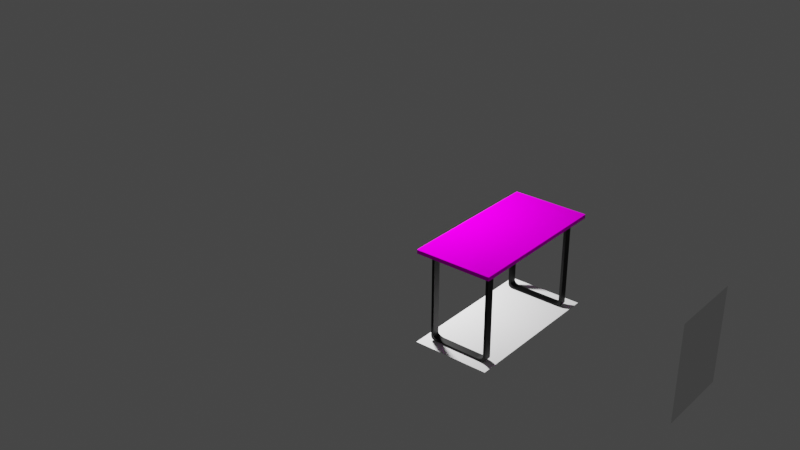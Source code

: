 # Source: 2.blend  (saved by Blender 3.2.14; exported with 4.5.12 LTS)
import bpy
from mathutils import Matrix  # noqa: F401  (used for matrix-valued properties, if any)

bpy.ops.wm.read_factory_settings(use_empty=True)
scene = bpy.context.scene
scene.name = 'Scene'

# ---- collections
col_collection = bpy.data.collections.new('Collection'); scene.collection.children.link(col_collection)

# ---- images (referenced by path relative to the original .blend; pixels are not part of the script)
import os
ASSET_DIR = os.environ.get("B2B_ASSET_DIR", "")  # directory of the original .blend (textures are referenced by path, not embedded)
HERE = os.path.dirname(os.path.abspath(__file__))  # packed textures are extracted next to this script under _unpacked/

def load_image(name, relpath, width, height, colorspace="sRGB"):
    """Load a texture the original file referenced (path relative to the .blend, or extracted next to this script)."""
    p = next((c for c in (os.path.join(HERE, relpath), os.path.join(ASSET_DIR, relpath)) if relpath and os.path.exists(c)), "")
    if p:
        img = bpy.data.images.load(p, check_existing=True)
        img.name = name
    else:  # same state as the original file: an image datablock whose file is absent (Cycles renders it pink)
        img = bpy.data.images.new(name, width, height)
        img.source = "FILE"
        img.filepath = "//" + (relpath or name)
    img.colorspace_settings.name = colorspace
    return img
img_wood1_png_001 = load_image('Wood1.png.001', 'textures/Wood1.png', 1024, 1024, 'sRGB')

# ---- materials (node trees are filled in below, after node groups)
mat_material_002 = bpy.data.materials.new('Material.002')
mat_material_002.use_transparent_shadow = False
mat_metal = bpy.data.materials.new('Metal')
mat_metal.use_transparent_shadow = False

# ---- material node trees
mat_material_002.use_nodes = True; mat_material_002.node_tree.nodes.clear()
_N = mat_material_002.node_tree.nodes; _L = mat_material_002.node_tree.links
n0 = _N.new('ShaderNodeOutputMaterial'); n0.name = 'Material Output'; n0.location = (560, 300)
n1 = _N.new('ShaderNodeTexImage'); n1.name = 'Image Texture'; n1.location = (-280, 275)
n1.image = img_wood1_png_001
n2 = _N.new('ShaderNodeRGBCurve'); n2.name = 'RGB Curves'; n2.location = (4, 246)
_c = n2.mapping.curves[0]
while len(_c.points) > 2: _c.points.remove(_c.points[-1])
_c.points[0].location = (0.0, 0.0); _c.points[0].handle_type = 'AUTO'
_c.points[1].location = (0.43636, 0.52); _c.points[1].handle_type = 'AUTO'
_p = _c.points.new(0.66909, 0.69); _p.handle_type = 'AUTO'
_p = _c.points.new(1.0, 1.0); _p.handle_type = 'AUTO'
_c = n2.mapping.curves[2]
while len(_c.points) > 2: _c.points.remove(_c.points[-1])
_c.points[0].location = (0.0, 0.0); _c.points[0].handle_type = 'AUTO'
_c.points[1].location = (0.52364, 0.44); _c.points[1].handle_type = 'AUTO'
_p = _c.points.new(1.0, 1.0); _p.handle_type = 'AUTO'
n2.mapping.update()
n3 = _N.new('ShaderNodeBsdfPrincipled'); n3.name = 'Principled BSDF'; n3.location = (276, 300)
n3.distribution = 'GGX'
n3.subsurface_method = 'RANDOM_WALK_SKIN'
n3.inputs[3].default_value = 1.45
n3.inputs[11].default_value = 1.682
n3.inputs[13].default_value = 0.0
n3.inputs[19].default_value = 0.01586
n3.inputs[20].default_value = 0.0341
n3.inputs[27].default_value = (0.0, 0.0, 0.0, 1.0)
n3.inputs[28].default_value = 1.0
_L.new(n3.outputs[0], n0.inputs[0])
_L.new(n1.outputs[0], n2.inputs[1])
_L.new(n2.outputs[0], n3.inputs[0])
n0.is_active_output = True
mat_metal.use_nodes = True; mat_metal.node_tree.nodes.clear()
_N = mat_metal.node_tree.nodes; _L = mat_metal.node_tree.links
n0 = _N.new('ShaderNodeBsdfPrincipled'); n0.name = 'Principled BSDF'; n0.location = (10, 300)
n0.distribution = 'GGX'
n0.subsurface_method = 'RANDOM_WALK_SKIN'
n0.inputs[0].default_value = (0.0, 0.0, 0.0, 1.0)
n0.inputs[1].default_value = 0.6239
n0.inputs[3].default_value = 1.45
n0.inputs[27].default_value = (0.0, 0.0, 0.0, 1.0)
n0.inputs[28].default_value = 1.0
n1 = _N.new('ShaderNodeOutputMaterial'); n1.name = 'Material Output'; n1.location = (300, 300)
_L.new(n0.outputs[0], n1.inputs[0])
n1.is_active_output = True

# ---- world
world_world = bpy.data.worlds.new('World'); scene.world = world_world
world_world.use_nodes = True; world_world.node_tree.nodes.clear()
_N = world_world.node_tree.nodes; _L = world_world.node_tree.links
n0 = _N.new('ShaderNodeOutputWorld'); n0.name = 'World Output'; n0.location = (300, 300)
n1 = _N.new('ShaderNodeBackground'); n1.name = 'Background'; n1.location = (10, 300)
n1.inputs[0].default_value = (0.05088, 0.05088, 0.05088, 1.0)
_L.new(n1.outputs[0], n0.inputs[0])
n0.is_active_output = True
world_world.color = (0.05088, 0.05088, 0.05088)
world_world.use_sun_shadow = False
world_world.sun_shadow_jitter_overblur = 0.0

# ---- lights
light_light = bpy.data.lights.new('Light', 'POINT')
light_light.transmission_factor = 0.0
light_light.energy = 200.0
light_light.shadow_soft_size = 0.1
light_light.shadow_maximum_resolution = 0.006
light_light.use_absolute_resolution = True

# ---- meshes
me_plane = bpy.data.meshes.new('Plane')
me_plane.from_pydata([(-0.3006, -0.6, 0.0), (0.3006, -0.6, 0.0), (-0.3006, 0.6, 0.0), (0.3006, 0.6, 0.0)], [], [(0, 1, 3, 2)])
_uv = me_plane.uv_layers.new(name='UVMap')
_uv.uv.foreach_set('vector', [0.0, 0.0, 1.0, 0.0, 1.0, 1.0, 0.0, 1.0])
me_plane.use_remesh_fix_poles = True
me_plane.use_remesh_preserve_attributes = False
me_plane.update()
me_plane_001 = bpy.data.meshes.new('Plane.001')
me_plane_001.from_pydata([(-0.3006, -0.3748, -9.844e-09), (0.3006, -0.3748, -9.844e-09), (-0.3006, 0.3748, 9.844e-09), (0.3006, 0.3748, 9.844e-09), (-0.3006, 0.6, -5.0), (0.3006, 0.6, -5.0), (0.3006, 0.6, -5.0), (-0.3006, 0.6, -5.0), (-0.3006, 0.3748, -5.0), (0.3006, 0.3748, -5.0)], [(9, 8), (8, 2), (3, 9)], [(0, 1, 3, 2), (5, 4, 7, 6)])
_uv = me_plane_001.uv_layers.new(name='UVMap')
_uv.uv.foreach_set('vector', [0.0, 0.0, 1.0, 0.0, 1.0, 1.0, 0.0, 1.0, 0.0, 0.0, 0.0, 0.0, 0.0, 0.0, 0.0, 0.0])
me_plane_001.use_remesh_fix_poles = True
me_plane_001.use_remesh_preserve_attributes = False
me_plane_001.update()
me_plane_002 = bpy.data.meshes.new('Plane.002')
me_plane_002.from_pydata([(-0.3006, -0.6, 0.0), (0.3006, -0.6, 0.0), (-0.3006, 0.6, 0.0), (0.3006, 0.6, 0.0), (-0.3006, 0.6, -0.0309), (-0.3006, -0.6, -0.0309), (0.3006, -0.6, -0.0309), (0.3006, 0.6, -0.0309)], [], [(2, 1, 0), (6, 4, 5), (3, 6, 1), (0, 4, 2), (2, 7, 3), (1, 5, 0), (2, 3, 1), (6, 7, 4), (3, 7, 6), (0, 5, 4), (2, 4, 7), (1, 6, 5)])
_uv = me_plane_002.uv_layers.new(name='UVMap')
_uv.uv.foreach_set('vector', [0.9995, 0.2495, -0.0003705, 0.7505, -0.0003705, 0.2495, 0.0, 2.98e-08, 1.0, 1.0, 2.98e-08, 1.0, 1.605e-05, 0.02576, 1.0, 1.613e-05, 1.0, 0.02576, 0.001187, 0.5129, 1.001, 0.4871, 1.001, 0.5129, -0.0006257, 0.5257, 0.9993, 0.4743, 0.9993, 0.5257, 2.417e-05, 2.267e-05, 0.05142, 1.0, 2.267e-05, 1.0, 0.9995, 0.2495, 0.9995, 0.7505, -0.0003705, 0.7505, 0.0, 2.98e-08, 1.0, 0.0, 1.0, 1.0, 1.605e-05, 0.02576, 1.615e-05, 1.605e-05, 1.0, 1.613e-05, 0.001187, 0.5129, 0.001188, 0.4871, 1.001, 0.4871, -0.0006257, 0.5257, -0.0006257, 0.4743, 0.9993, 0.4743, 2.417e-05, 2.267e-05, 0.05141, 2.267e-05, 0.05142, 1.0])
me_plane_002.materials.append(mat_material_002)
me_plane_002.use_remesh_fix_poles = True
me_plane_002.use_remesh_preserve_attributes = False
me_plane_002.update()
me_circle = bpy.data.meshes.new('Circle')
me_circle.from_pydata([(0.0, 0.411, -0.07576), (-0.08019, 0.4031, -0.07576), (-0.1573, 0.3797, -0.07576), (-0.2284, 0.3418, -0.07576), (-0.2906, 0.2906, -0.07576), (-0.3418, 0.2284, -0.07576), (-0.3797, 0.1573, -0.07576), (-0.4031, 0.08019, -0.07576), (-0.411, -1.788e-07, -0.07576), (-0.4031, -0.08019, -0.07576), (-0.3797, -0.1573, -0.07576), (-0.3418, -0.2284, -0.07576), (-0.2906, -0.2906, -0.07576), (-0.2284, -0.3418, -0.07576), (-0.1573, -0.3797, -0.07576), (-0.08019, -0.4031, -0.07576), (0.0, -0.411, -0.07576), (0.08019, -0.4031, -0.07576), (0.1573, -0.3797, -0.07576), (0.2284, -0.3418, -0.07576), (0.2906, -0.2906, -0.07576), (0.3418, -0.2284, -0.07576), (0.3797, -0.1573, -0.07576), (0.4031, -0.08019, -0.07576), (0.411, -5.96e-08, -0.07576), (0.4031, 0.08019, -0.07576), (0.3797, 0.1573, -0.07576), (0.3418, 0.2284, -0.07576), (0.2906, 0.2906, -0.07576), (0.2284, 0.3418, -0.07576), (0.1573, 0.3797, -0.07576), (0.08019, 0.4031, -0.07576), (-0.08019, 0.4031, 0.07575), (0.0, 0.411, 0.07575), (-0.1573, 0.3797, 0.07575), (-0.2284, 0.3418, 0.07575), (-0.2906, 0.2906, 0.07575), (-0.3418, 0.2284, 0.07575), (-0.3797, 0.1573, 0.07575), (-0.4031, 0.08019, 0.07575), (-0.411, -1.788e-07, 0.07575), (-0.4031, -0.08019, 0.07575), (-0.3797, -0.1573, 0.07575), (-0.3418, -0.2284, 0.07575), (-0.2906, -0.2906, 0.07575), (-0.2284, -0.3418, 0.07575), (-0.1573, -0.3797, 0.07575), (-0.08019, -0.4031, 0.07575), (0.0, -0.411, 0.07575), (0.08019, -0.4031, 0.07575), (0.1573, -0.3797, 0.07575), (0.2284, -0.3418, 0.07575), (0.2906, -0.2906, 0.07575), (0.3418, -0.2284, 0.07575), (0.3797, -0.1573, 0.07575), (0.4031, -0.08019, 0.07575), (0.411, -5.96e-08, 0.07575), (0.4031, 0.08019, 0.07575), (0.3797, 0.1573, 0.07575), (0.3418, 0.2284, 0.07575), (0.2906, 0.2906, 0.07575), (0.2284, 0.3418, 0.07575), (0.1573, 0.3797, 0.07575), (0.08019, 0.4031, 0.07575)], [], [(0, 8, 16), (58, 50, 42), (53, 22, 21), (40, 9, 8), (54, 23, 22), (41, 10, 9), (55, 24, 23), (42, 11, 10), (56, 25, 24), (43, 12, 11), (57, 26, 25), (44, 13, 12), (58, 27, 26), (45, 14, 13), (33, 1, 0), (59, 28, 27), (46, 15, 14), (32, 2, 1), (60, 29, 28), (47, 16, 15), (34, 3, 2), (61, 30, 29), (48, 17, 16), (35, 4, 3), (62, 31, 30), (49, 18, 17), (36, 5, 4), (63, 0, 31), (50, 19, 18), (37, 6, 5), (51, 20, 19), (38, 7, 6), (52, 21, 20), (39, 8, 7), (0, 1, 4), (1, 2, 4), (2, 3, 4), (4, 5, 6), (6, 7, 8), (8, 9, 10), (10, 11, 12), (12, 13, 14), (14, 15, 16), (16, 17, 18), (18, 19, 20), (20, 21, 24), (21, 22, 24), (22, 23, 24), (24, 25, 26), (26, 27, 24), (27, 28, 24), (28, 29, 30), (30, 31, 28), (31, 0, 28), (4, 6, 0), (6, 8, 0), (8, 10, 16), (10, 12, 16), (12, 14, 16), (16, 18, 20), (16, 20, 0), (20, 24, 0), (24, 28, 0), (34, 32, 33), (33, 63, 34), (63, 62, 34), (62, 61, 60), (60, 59, 62), (59, 58, 62), (58, 57, 56), (56, 55, 54), (54, 53, 50), (53, 52, 50), (52, 51, 50), (50, 49, 48), (48, 47, 46), (46, 45, 44), (44, 43, 42), (42, 41, 40), (40, 39, 38), (38, 37, 36), (36, 35, 34), (58, 56, 54), (50, 48, 42), (48, 46, 42), (46, 44, 42), (42, 40, 38), (38, 36, 34), (34, 62, 58), (58, 54, 50), (42, 38, 34), (34, 58, 42), (53, 54, 22), (40, 41, 9), (54, 55, 23), (41, 42, 10), (55, 56, 24), (42, 43, 11), (56, 57, 25), (43, 44, 12), (57, 58, 26), (44, 45, 13), (58, 59, 27), (45, 46, 14), (33, 32, 1), (59, 60, 28), (46, 47, 15), (32, 34, 2), (60, 61, 29), (47, 48, 16), (34, 35, 3), (61, 62, 30), (48, 49, 17), (35, 36, 4), (62, 63, 31), (49, 50, 18), (36, 37, 5), (63, 33, 0), (50, 51, 19), (37, 38, 6), (51, 52, 20), (38, 39, 7), (52, 53, 21), (39, 40, 8)])
_uv = me_circle.uv_layers.new(name='UVMap')
_uv.uv.foreach_set('vector', [0.0, 0.0, 0.0, 0.0, 0.0, 0.0, 0.0, 0.0, 0.0, 0.0, 0.0, 0.0, 0.0, 0.0, 0.0, 0.0, 0.0, 0.0, 0.0, 0.0, 0.0, 0.0, 0.0, 0.0, 0.0, 0.0, 0.0, 0.0, 0.0, 0.0, 0.0, 0.0, 0.0, 0.0, 0.0, 0.0, 0.0, 0.0, 0.0, 0.0, 0.0, 0.0, 0.0, 0.0, 0.0, 0.0, 0.0, 0.0, 0.0, 0.0, 0.0, 0.0, 0.0, 0.0, 0.0, 0.0, 0.0, 0.0, 0.0, 0.0, 0.0, 0.0, 0.0, 0.0, 0.0, 0.0, 0.0, 0.0, 0.0, 0.0, 0.0, 0.0, 0.0, 0.0, 0.0, 0.0, 0.0, 0.0, 0.0, 0.0, 0.0, 0.0, 0.0, 0.0, 0.0, 0.0, 0.0, 0.0, 0.0, 0.0, 0.0, 0.0, 0.0, 0.0, 0.0, 0.0, 0.0, 0.0, 0.0, 0.0, 0.0, 0.0, 0.0, 0.0, 0.0, 0.0, 0.0, 0.0, 0.0, 0.0, 0.0, 0.0, 0.0, 0.0, 0.0, 0.0, 0.0, 0.0, 0.0, 0.0, 0.0, 0.0, 0.0, 0.0, 0.0, 0.0, 0.0, 0.0, 0.0, 0.0, 0.0, 0.0, 0.0, 0.0, 0.0, 0.0, 0.0, 0.0, 0.0, 0.0, 0.0, 0.0, 0.0, 0.0, 0.0, 0.0, 0.0, 0.0, 0.0, 0.0, 0.0, 0.0, 0.0, 0.0, 0.0, 0.0, 0.0, 0.0, 0.0, 0.0, 0.0, 0.0, 0.0, 0.0, 0.0, 0.0, 0.0, 0.0, 0.0, 0.0, 0.0, 0.0, 0.0, 0.0, 0.0, 0.0, 0.0, 0.0, 0.0, 0.0, 0.0, 0.0, 0.0, 0.0, 0.0, 0.0, 0.0, 0.0, 0.0, 0.0, 0.0, 0.0, 0.0, 0.0, 0.0, 0.0, 0.0, 0.0, 0.0, 0.0, 0.0, 0.0, 0.0, 0.0, 0.0, 0.0, 0.0, 0.0, 0.0, 0.0, 0.0, 0.0, 0.0, 0.0, 0.0, 0.0, 0.0, 0.0, 0.0, 0.0, 0.0, 0.0, 0.0, 0.0, 0.0, 0.0, 0.0, 0.0, 0.0, 0.0, 0.0, 0.0, 0.0, 0.0, 0.0, 0.0, 0.0, 0.0, 0.0, 0.0, 0.0, 0.0, 0.0, 0.0, 0.0, 0.0, 0.0, 0.0, 0.0, 0.0, 0.0, 0.0, 0.0, 0.0, 0.0, 0.0, 0.0, 0.0, 0.0, 0.0, 0.0, 0.0, 0.0, 0.0, 0.0, 0.0, 0.0, 0.0, 0.0, 0.0, 0.0, 0.0, 0.0, 0.0, 0.0, 0.0, 0.0, 0.0, 0.0, 0.0, 0.0, 0.0, 0.0, 0.0, 0.0, 0.0, 0.0, 0.0, 0.0, 0.0, 0.0, 0.0, 0.0, 0.0, 0.0, 0.0, 0.0, 0.0, 0.0, 0.0, 0.0, 0.0, 0.0, 0.0, 0.0, 0.0, 0.0, 0.0, 0.0, 0.0, 0.0, 0.0, 0.0, 0.0, 0.0, 0.0, 0.0, 0.0, 0.0, 0.0, 0.0, 0.0, 0.0, 0.0, 0.0, 0.0, 0.0, 0.0, 0.0, 0.0, 0.0, 0.0, 0.0, 0.0, 0.0, 0.0, 0.0, 0.0, 0.0, 0.0, 0.0, 0.0, 0.0, 0.0, 0.0, 0.0, 0.0, 0.0, 0.0, 0.0, 0.0, 0.0, 0.0, 0.0, 0.0, 0.0, 0.0, 0.0, 0.0, 0.0, 0.0, 0.0, 0.0, 0.0, 0.0, 0.0, 0.0, 0.0, 0.0, 0.0, 0.0, 0.0, 0.0, 0.0, 0.0, 0.0, 0.0, 0.0, 0.0, 0.0, 0.0, 0.0, 0.0, 0.0, 0.0, 0.0, 0.0, 0.0, 0.0, 0.0, 0.0, 0.0, 0.0, 0.0, 0.0, 0.0, 0.0, 0.0, 0.0, 0.0, 0.0, 0.0, 0.0, 0.0, 0.0, 0.0, 0.0, 0.0, 0.0, 0.0, 0.0, 0.0, 0.0, 0.0, 0.0, 0.0, 0.0, 0.0, 0.0, 0.0, 0.0, 0.0, 0.0, 0.0, 0.0, 0.0, 0.0, 0.0, 0.0, 0.0, 0.0, 0.0, 0.0, 0.0, 0.0, 0.0, 0.0, 0.0, 0.0, 0.0, 0.0, 0.0, 0.0, 0.0, 0.0, 0.0, 0.0, 0.0, 0.0, 0.0, 0.0, 0.0, 0.0, 0.0, 0.0, 0.0, 0.0, 0.0, 0.0, 0.0, 0.0, 0.0, 0.0, 0.0, 0.0, 0.0, 0.0, 0.0, 0.0, 0.0, 0.0, 0.0, 0.0, 0.0, 0.0, 0.0, 0.0, 0.0, 0.0, 0.0, 0.0, 0.0, 0.0, 0.0, 0.0, 0.0, 0.0, 0.0, 0.0, 0.0, 0.0, 0.0, 0.0, 0.0, 0.0, 0.0, 0.0, 0.0, 0.0, 0.0, 0.0, 0.0, 0.0, 0.0, 0.0, 0.0, 0.0, 0.0, 0.0, 0.0, 0.0, 0.0, 0.0, 0.0, 0.0, 0.0, 0.0, 0.0, 0.0, 0.0, 0.0, 0.0, 0.0, 0.0, 0.0, 0.0, 0.0, 0.0, 0.0, 0.0, 0.0, 0.0, 0.0, 0.0, 0.0, 0.0, 0.0, 0.0, 0.0, 0.0, 0.0, 0.0, 0.0, 0.0, 0.0, 0.0, 0.0, 0.0, 0.0, 0.0, 0.0, 0.0, 0.0, 0.0, 0.0, 0.0, 0.0, 0.0, 0.0, 0.0, 0.0, 0.0, 0.0, 0.0, 0.0, 0.0, 0.0, 0.0, 0.0, 0.0, 0.0, 0.0, 0.0, 0.0, 0.0, 0.0, 0.0, 0.0, 0.0, 0.0, 0.0, 0.0, 0.0, 0.0, 0.0, 0.0, 0.0, 0.0, 0.0, 0.0, 0.0, 0.0, 0.0, 0.0, 0.0, 0.0, 0.0, 0.0, 0.0, 0.0, 0.0, 0.0, 0.0, 0.0, 0.0, 0.0, 0.0, 0.0, 0.0, 0.0, 0.0, 0.0, 0.0, 0.0, 0.0, 0.0, 0.0, 0.0, 0.0, 0.0, 0.0, 0.0, 0.0, 0.0, 0.0, 0.0, 0.0, 0.0, 0.0, 0.0, 0.0, 0.0, 0.0, 0.0, 0.0, 0.0, 0.0, 0.0, 0.0, 0.0, 0.0, 0.0, 0.0, 0.0, 0.0, 0.0, 0.0, 0.0, 0.0, 0.0, 0.0, 0.0, 0.0, 0.0, 0.0, 0.0, 0.0, 0.0, 0.0, 0.0, 0.0, 0.0, 0.0, 0.0, 0.0, 0.0, 0.0, 0.0, 0.0, 0.0, 0.0, 0.0, 0.0, 0.0, 0.0, 0.0, 0.0, 0.0, 0.0, 0.0, 0.0, 0.0, 0.0, 0.0, 0.0, 0.0, 0.0, 0.0, 0.0, 0.0, 0.0, 0.0, 0.0, 0.0, 0.0, 0.0, 0.0, 0.0, 0.0, 0.0, 0.0, 0.0, 0.0, 0.0, 0.0, 0.0, 0.0, 0.0, 0.0, 0.0, 0.0, 0.0, 0.0, 0.0, 0.0, 0.0, 0.0, 0.0, 0.0, 0.0, 0.0, 0.0, 0.0, 0.0, 0.0, 0.0, 0.0, 0.0, 0.0, 0.0, 0.0, 0.0, 0.0, 0.0, 0.0, 0.0, 0.0, 0.0, 0.0, 0.0, 0.0, 0.0, 0.0, 0.0])
me_circle.materials.append(mat_metal)
me_circle.use_remesh_fix_poles = True
me_circle.use_remesh_preserve_attributes = False
me_circle.update()
me_plane_004 = bpy.data.meshes.new('Plane.004')
me_plane_004.from_pydata([(-1.0, -1.0, 0.0), (1.0, -1.0, 0.0), (-1.0, 1.0, 0.0), (1.0, 1.0, 0.0), (-1.0, 1.0, -6.362), (-1.0, -1.0, -6.362), (1.0, -1.0, -6.362), (1.0, 1.0, -6.362), (-1.092, 1.0, -6.362), (-1.092, -1.0, -6.362), (1.092, -1.0, -6.362), (1.092, 1.0, -6.362), (-1.0, 1.0, 0.0), (-1.092, 1.0, -0.207), (-1.005, 1.0, -0.0002836), (-1.01, 1.0, -0.001134), (-1.014, 1.0, -0.002548), (-1.019, 1.0, -0.004523), (-1.024, 1.0, -0.007052), (-1.028, 1.0, -0.01013), (-1.033, 1.0, -0.01375), (-1.037, 1.0, -0.01789), (-1.042, 1.0, -0.02256), (-1.046, 1.0, -0.02773), (-1.05, 1.0, -0.03339), (-1.054, 1.0, -0.03953), (-1.058, 1.0, -0.04612), (-1.061, 1.0, -0.05316), (-1.065, 1.0, -0.06062), (-1.068, 1.0, -0.06848), (-1.071, 1.0, -0.07672), (-1.074, 1.0, -0.08531), (-1.077, 1.0, -0.09424), (-1.08, 1.0, -0.1035), (-1.082, 1.0, -0.113), (-1.084, 1.0, -0.1228), (-1.086, 1.0, -0.1328), (-1.087, 1.0, -0.143), (-1.089, 1.0, -0.1534), (-1.09, 1.0, -0.1639), (-1.091, 1.0, -0.1746), (-1.091, 1.0, -0.1853), (-1.092, 1.0, -0.1961), (-1.092, -1.0, -0.207), (-1.0, -1.0, 0.0), (-1.092, -1.0, -0.1961), (-1.091, -1.0, -0.1853), (-1.091, -1.0, -0.1746), (-1.09, -1.0, -0.1639), (-1.089, -1.0, -0.1534), (-1.087, -1.0, -0.143), (-1.086, -1.0, -0.1328), (-1.084, -1.0, -0.1228), (-1.082, -1.0, -0.113), (-1.08, -1.0, -0.1035), (-1.077, -1.0, -0.09424), (-1.074, -1.0, -0.08531), (-1.071, -1.0, -0.07672), (-1.068, -1.0, -0.06848), (-1.065, -1.0, -0.06062), (-1.061, -1.0, -0.05316), (-1.058, -1.0, -0.04612), (-1.054, -1.0, -0.03953), (-1.05, -1.0, -0.03339), (-1.046, -1.0, -0.02773), (-1.042, -1.0, -0.02256), (-1.037, -1.0, -0.01789), (-1.033, -1.0, -0.01375), (-1.028, -1.0, -0.01013), (-1.024, -1.0, -0.007052), (-1.019, -1.0, -0.004523), (-1.014, -1.0, -0.002548), (-1.01, -1.0, -0.001134), (-1.005, -1.0, -0.0002836), (-1.0, 1.0, -0.3505), (-0.7197, 1.0, -0.07011), (-1.0, 1.0, -5e-05), (-0.9996, 1.0, -0.3358), (-0.9985, 1.0, -0.3212), (-0.9965, 1.0, -0.3066), (-0.9939, 1.0, -0.2922), (-0.9904, 1.0, -0.2779), (-0.9863, 1.0, -0.2638), (-0.9814, 1.0, -0.25), (-0.9758, 1.0, -0.2364), (-0.9694, 1.0, -0.2232), (-0.9624, 1.0, -0.2103), (-0.9548, 1.0, -0.1978), (-0.9465, 1.0, -0.1857), (-0.9375, 1.0, -0.174), (-0.928, 1.0, -0.1629), (-0.9179, 1.0, -0.1522), (-0.9072, 1.0, -0.1421), (-0.8961, 1.0, -0.1326), (-0.8844, 1.0, -0.1237), (-0.8723, 1.0, -0.1153), (-0.8598, 1.0, -0.1077), (-0.8469, 1.0, -0.1007), (-0.8337, 1.0, -0.09435), (-0.8201, 1.0, -0.08874), (-0.8063, 1.0, -0.08384), (-0.7922, 1.0, -0.07967), (-0.7779, 1.0, -0.07624), (-0.7635, 1.0, -0.07357), (-0.749, 1.0, -0.07165), (-0.7343, 1.0, -0.0705), (-0.7197, -1.0, -0.07011), (-1.0, -1.0, -0.3505), (-1.0, -1.0, -5e-05), (-0.7343, -1.0, -0.0705), (-0.749, -1.0, -0.07165), (-0.7635, -1.0, -0.07357), (-0.7779, -1.0, -0.07624), (-0.7922, -1.0, -0.07967), (-0.8063, -1.0, -0.08384), (-0.8201, -1.0, -0.08874), (-0.8337, -1.0, -0.09435), (-0.8469, -1.0, -0.1007), (-0.8598, -1.0, -0.1077), (-0.8723, -1.0, -0.1153), (-0.8844, -1.0, -0.1237), (-0.8961, -1.0, -0.1326), (-0.9072, -1.0, -0.1421), (-0.9179, -1.0, -0.1522), (-0.928, -1.0, -0.1629), (-0.9375, -1.0, -0.174), (-0.9465, -1.0, -0.1857), (-0.9548, -1.0, -0.1978), (-0.9624, -1.0, -0.2103), (-0.9694, -1.0, -0.2232), (-0.9758, -1.0, -0.2364), (-0.9814, -1.0, -0.25), (-0.9863, -1.0, -0.2638), (-0.9904, -1.0, -0.2779), (-0.9939, -1.0, -0.2922), (-0.9965, -1.0, -0.3066), (-0.9985, -1.0, -0.3212), (-0.9996, -1.0, -0.3358), (1.0, -1.0, -0.3505), (0.7197, -1.0, -0.07011), (1.0, -1.0, -5e-05), (0.9996, -1.0, -0.3358), (0.9985, -1.0, -0.3212), (0.9965, -1.0, -0.3066), (0.9939, -1.0, -0.2922), (0.9904, -1.0, -0.2779), (0.9863, -1.0, -0.2638), (0.9814, -1.0, -0.25), (0.9758, -1.0, -0.2364), (0.9694, -1.0, -0.2232), (0.9624, -1.0, -0.2103), (0.9548, -1.0, -0.1978), (0.9465, -1.0, -0.1857), (0.9375, -1.0, -0.174), (0.928, -1.0, -0.1629), (0.9179, -1.0, -0.1522), (0.9072, -1.0, -0.1421), (0.8961, -1.0, -0.1326), (0.8844, -1.0, -0.1237), (0.8723, -1.0, -0.1153), (0.8598, -1.0, -0.1077), (0.8469, -1.0, -0.1007), (0.8337, -1.0, -0.09435), (0.8201, -1.0, -0.08874), (0.8063, -1.0, -0.08384), (0.7922, -1.0, -0.07967), (0.7779, -1.0, -0.07624), (0.7635, -1.0, -0.07357), (0.749, -1.0, -0.07165), (0.7343, -1.0, -0.0705), (0.7197, 1.0, -0.07011), (1.0, 1.0, -0.3505), (1.0, 1.0, -5e-05), (0.7343, 1.0, -0.0705), (0.749, 1.0, -0.07165), (0.7635, 1.0, -0.07357), (0.7779, 1.0, -0.07624), (0.7922, 1.0, -0.07967), (0.8063, 1.0, -0.08384), (0.8201, 1.0, -0.08874), (0.8337, 1.0, -0.09435), (0.8469, 1.0, -0.1007), (0.8598, 1.0, -0.1077), (0.8723, 1.0, -0.1153), (0.8844, 1.0, -0.1237), (0.8961, 1.0, -0.1326), (0.9072, 1.0, -0.1421), (0.9179, 1.0, -0.1522), (0.928, 1.0, -0.1629), (0.9375, 1.0, -0.174), (0.9465, 1.0, -0.1857), (0.9548, 1.0, -0.1978), (0.9624, 1.0, -0.2103), (0.9694, 1.0, -0.2232), (0.9758, 1.0, -0.2364), (0.9814, 1.0, -0.25), (0.9863, 1.0, -0.2638), (0.9904, 1.0, -0.2779), (0.9939, 1.0, -0.2922), (0.9965, 1.0, -0.3066), (0.9985, 1.0, -0.3212), (0.9996, 1.0, -0.3358), (1.0, -1.0, 0.0), (1.092, -1.0, -0.3097), (1.005, -1.0, -0.0004245), (1.01, -1.0, -0.001697), (1.014, -1.0, -0.003813), (1.019, -1.0, -0.006769), (1.024, -1.0, -0.01055), (1.028, -1.0, -0.01516), (1.033, -1.0, -0.02057), (1.037, -1.0, -0.02678), (1.042, -1.0, -0.03376), (1.046, -1.0, -0.0415), (1.05, -1.0, -0.04997), (1.054, -1.0, -0.05916), (1.058, -1.0, -0.06903), (1.061, -1.0, -0.07956), (1.065, -1.0, -0.09072), (1.068, -1.0, -0.1025), (1.071, -1.0, -0.1148), (1.074, -1.0, -0.1277), (1.077, -1.0, -0.141), (1.08, -1.0, -0.1549), (1.082, -1.0, -0.1691), (1.084, -1.0, -0.1838), (1.086, -1.0, -0.1987), (1.087, -1.0, -0.214), (1.089, -1.0, -0.2296), (1.09, -1.0, -0.2453), (1.091, -1.0, -0.2613), (1.091, -1.0, -0.2774), (1.092, -1.0, -0.2935), (1.092, 1.0, -0.3097), (1.0, 1.0, 0.0), (1.092, 1.0, -0.2935), (1.091, 1.0, -0.2774), (1.091, 1.0, -0.2613), (1.09, 1.0, -0.2453), (1.089, 1.0, -0.2296), (1.087, 1.0, -0.214), (1.086, 1.0, -0.1987), (1.084, 1.0, -0.1838), (1.082, 1.0, -0.1691), (1.08, 1.0, -0.1549), (1.077, 1.0, -0.141), (1.074, 1.0, -0.1277), (1.071, 1.0, -0.1148), (1.068, 1.0, -0.1025), (1.065, 1.0, -0.09072), (1.061, 1.0, -0.07956), (1.058, 1.0, -0.06903), (1.054, 1.0, -0.05916), (1.05, 1.0, -0.04997), (1.046, 1.0, -0.0415), (1.042, 1.0, -0.03376), (1.037, 1.0, -0.02678), (1.033, 1.0, -0.02057), (1.028, 1.0, -0.01516), (1.024, 1.0, -0.01055), (1.019, 1.0, -0.006769), (1.014, 1.0, -0.003813), (1.01, 1.0, -0.001697), (1.005, 1.0, -0.0004245)], [], [(2, 1, 0), (75, 170, 3), (76, 2, 14), (72, 73, 108), (139, 106, 0), (232, 203, 138), (4, 9, 5), (6, 11, 7), (262, 263, 172), (2, 44, 12), (138, 7, 171), (44, 14, 12), (73, 15, 14), (72, 16, 15), (71, 17, 16), (70, 18, 17), (69, 19, 18), (68, 20, 19), (67, 21, 20), (66, 22, 21), (65, 23, 22), (64, 24, 23), (63, 25, 24), (62, 26, 25), (61, 27, 26), (60, 28, 27), (59, 29, 28), (58, 30, 29), (57, 31, 30), (56, 32, 31), (55, 33, 32), (54, 34, 33), (53, 35, 34), (52, 36, 35), (51, 37, 36), (50, 38, 37), (49, 39, 38), (48, 40, 39), (47, 41, 40), (46, 42, 41), (45, 13, 42), (9, 13, 43), (139, 75, 106), (1, 234, 202), (74, 77, 76), (77, 78, 76), (78, 79, 76), (79, 80, 76), (80, 81, 76), (81, 82, 76), (82, 83, 76), (83, 84, 76), (84, 85, 76), (85, 86, 76), (86, 87, 76), (87, 88, 76), (88, 89, 76), (89, 90, 76), (90, 91, 76), (91, 92, 76), (92, 93, 76), (93, 94, 76), (94, 95, 76), (95, 96, 76), (96, 97, 76), (97, 98, 76), (98, 99, 76), (99, 100, 76), (100, 101, 76), (101, 102, 76), (102, 103, 76), (103, 104, 76), (104, 105, 76), (105, 75, 76), (106, 109, 108), (109, 110, 108), (110, 111, 108), (111, 112, 108), (112, 113, 108), (113, 114, 108), (114, 115, 108), (115, 116, 108), (116, 117, 108), (117, 118, 108), (118, 119, 108), (119, 120, 108), (120, 121, 108), (121, 122, 108), (122, 123, 108), (123, 124, 108), (124, 125, 108), (125, 126, 108), (126, 127, 108), (127, 128, 108), (128, 129, 108), (129, 130, 108), (130, 131, 108), (131, 132, 108), (132, 133, 108), (133, 134, 108), (134, 135, 108), (135, 136, 108), (136, 137, 108), (137, 107, 108), (138, 141, 140), (141, 142, 140), (142, 143, 140), (143, 144, 140), (144, 145, 140), (145, 146, 140), (146, 147, 140), (147, 148, 140), (148, 149, 140), (149, 150, 140), (150, 151, 140), (151, 152, 140), (152, 153, 140), (153, 154, 140), (154, 155, 140), (155, 156, 140), (156, 157, 140), (157, 158, 140), (158, 159, 140), (159, 160, 140), (160, 161, 140), (161, 162, 140), (162, 163, 140), (163, 164, 140), (164, 165, 140), (165, 166, 140), (166, 167, 140), (167, 168, 140), (168, 169, 140), (169, 139, 140), (170, 173, 172), (173, 174, 172), (174, 175, 172), (175, 176, 172), (176, 177, 172), (177, 178, 172), (178, 179, 172), (179, 180, 172), (180, 181, 172), (181, 182, 172), (182, 183, 172), (183, 184, 172), (184, 185, 172), (185, 186, 172), (186, 187, 172), (187, 188, 172), (188, 189, 172), (189, 190, 172), (190, 191, 172), (191, 192, 172), (192, 193, 172), (193, 194, 172), (194, 195, 172), (195, 196, 172), (196, 197, 172), (197, 198, 172), (198, 199, 172), (199, 200, 172), (200, 201, 172), (201, 171, 172), (107, 77, 74), (137, 78, 77), (136, 79, 78), (135, 80, 79), (134, 81, 80), (133, 82, 81), (132, 83, 82), (131, 84, 83), (130, 85, 84), (129, 86, 85), (128, 87, 86), (127, 88, 87), (126, 89, 88), (125, 90, 89), (124, 91, 90), (123, 92, 91), (122, 93, 92), (121, 94, 93), (120, 95, 94), (119, 96, 95), (118, 97, 96), (117, 98, 97), (116, 99, 98), (115, 100, 99), (114, 101, 100), (113, 102, 101), (112, 103, 102), (111, 104, 103), (110, 105, 104), (109, 75, 105), (171, 141, 138), (201, 142, 141), (200, 143, 142), (199, 144, 143), (198, 145, 144), (197, 146, 145), (196, 147, 146), (195, 148, 147), (194, 149, 148), (193, 150, 149), (192, 151, 150), (191, 152, 151), (190, 153, 152), (189, 154, 153), (188, 155, 154), (187, 156, 155), (186, 157, 156), (185, 158, 157), (184, 159, 158), (183, 160, 159), (182, 161, 160), (181, 162, 161), (180, 163, 162), (179, 164, 163), (178, 165, 164), (177, 166, 165), (176, 167, 166), (175, 168, 167), (174, 169, 168), (173, 139, 169), (234, 204, 202), (263, 205, 204), (262, 206, 205), (261, 207, 206), (260, 208, 207), (259, 209, 208), (258, 210, 209), (257, 211, 210), (256, 212, 211), (255, 213, 212), (254, 214, 213), (253, 215, 214), (252, 216, 215), (251, 217, 216), (250, 218, 217), (249, 219, 218), (248, 220, 219), (247, 221, 220), (246, 222, 221), (245, 223, 222), (244, 224, 223), (243, 225, 224), (242, 226, 225), (241, 227, 226), (240, 228, 227), (239, 229, 228), (238, 230, 229), (237, 231, 230), (236, 232, 231), (235, 203, 232), (11, 203, 233), (74, 5, 107), (2, 3, 1), (172, 3, 170), (3, 2, 75), (2, 76, 75), (2, 12, 14), (14, 15, 76), (15, 16, 76), (16, 17, 76), (17, 18, 76), (18, 19, 76), (19, 20, 76), (20, 21, 76), (21, 22, 76), (22, 23, 76), (23, 24, 76), (24, 25, 76), (25, 26, 76), (26, 27, 76), (27, 28, 76), (28, 29, 76), (29, 30, 76), (30, 31, 76), (31, 32, 76), (32, 33, 76), (33, 34, 76), (34, 35, 76), (35, 36, 76), (36, 37, 76), (37, 38, 74), (76, 37, 74), (38, 39, 74), (39, 40, 74), (40, 41, 74), (41, 42, 74), (42, 13, 74), (13, 8, 74), (8, 4, 74), (108, 107, 50), (107, 5, 9), (43, 107, 9), (43, 45, 107), (45, 46, 107), (46, 47, 107), (47, 48, 107), (48, 49, 107), (49, 50, 107), (50, 51, 108), (51, 52, 108), (52, 53, 108), (53, 54, 108), (54, 55, 108), (55, 56, 108), (56, 57, 108), (57, 58, 108), (58, 59, 108), (59, 60, 108), (60, 61, 108), (61, 62, 108), (62, 63, 108), (63, 64, 108), (64, 65, 108), (65, 66, 108), (66, 67, 108), (67, 68, 108), (68, 69, 108), (69, 70, 108), (70, 71, 108), (71, 72, 108), (73, 44, 0), (73, 0, 108), (108, 0, 106), (0, 1, 139), (1, 140, 139), (6, 138, 10), (138, 140, 221), (10, 138, 203), (1, 202, 204), (220, 140, 219), (140, 1, 204), (204, 205, 140), (205, 206, 140), (206, 207, 140), (207, 208, 140), (208, 209, 140), (209, 210, 140), (210, 211, 140), (211, 212, 140), (212, 213, 140), (213, 214, 140), (214, 215, 140), (215, 216, 140), (216, 217, 140), (217, 218, 140), (218, 219, 140), (220, 221, 140), (221, 222, 138), (222, 223, 138), (223, 224, 138), (224, 225, 138), (225, 226, 138), (226, 227, 138), (227, 228, 138), (228, 229, 138), (229, 230, 138), (230, 231, 138), (231, 232, 138), (4, 8, 9), (6, 10, 11), (172, 171, 246), (171, 7, 11), (233, 171, 11), (233, 235, 171), (235, 236, 171), (236, 237, 171), (237, 238, 171), (238, 239, 171), (239, 240, 171), (240, 241, 171), (241, 242, 171), (242, 243, 171), (243, 244, 171), (244, 245, 171), (245, 246, 171), (246, 247, 172), (247, 248, 172), (248, 249, 172), (249, 250, 172), (250, 251, 172), (251, 252, 172), (252, 253, 172), (253, 254, 172), (254, 255, 172), (255, 256, 172), (256, 257, 172), (257, 258, 172), (258, 259, 172), (259, 260, 172), (260, 261, 172), (261, 262, 172), (263, 234, 3), (263, 3, 172), (2, 0, 44), (138, 6, 7), (44, 73, 14), (73, 72, 15), (72, 71, 16), (71, 70, 17), (70, 69, 18), (69, 68, 19), (68, 67, 20), (67, 66, 21), (66, 65, 22), (65, 64, 23), (64, 63, 24), (63, 62, 25), (62, 61, 26), (61, 60, 27), (60, 59, 28), (59, 58, 29), (58, 57, 30), (57, 56, 31), (56, 55, 32), (55, 54, 33), (54, 53, 34), (53, 52, 35), (52, 51, 36), (51, 50, 37), (50, 49, 38), (49, 48, 39), (48, 47, 40), (47, 46, 41), (46, 45, 42), (45, 43, 13), (9, 8, 13), (139, 170, 75), (1, 3, 234), (107, 137, 77), (137, 136, 78), (136, 135, 79), (135, 134, 80), (134, 133, 81), (133, 132, 82), (132, 131, 83), (131, 130, 84), (130, 129, 85), (129, 128, 86), (128, 127, 87), (127, 126, 88), (126, 125, 89), (125, 124, 90), (124, 123, 91), (123, 122, 92), (122, 121, 93), (121, 120, 94), (120, 119, 95), (119, 118, 96), (118, 117, 97), (117, 116, 98), (116, 115, 99), (115, 114, 100), (114, 113, 101), (113, 112, 102), (112, 111, 103), (111, 110, 104), (110, 109, 105), (109, 106, 75), (171, 201, 141), (201, 200, 142), (200, 199, 143), (199, 198, 144), (198, 197, 145), (197, 196, 146), (196, 195, 147), (195, 194, 148), (194, 193, 149), (193, 192, 150), (192, 191, 151), (191, 190, 152), (190, 189, 153), (189, 188, 154), (188, 187, 155), (187, 186, 156), (186, 185, 157), (185, 184, 158), (184, 183, 159), (183, 182, 160), (182, 181, 161), (181, 180, 162), (180, 179, 163), (179, 178, 164), (178, 177, 165), (177, 176, 166), (176, 175, 167), (175, 174, 168), (174, 173, 169), (173, 170, 139), (234, 263, 204), (263, 262, 205), (262, 261, 206), (261, 260, 207), (260, 259, 208), (259, 258, 209), (258, 257, 210), (257, 256, 211), (256, 255, 212), (255, 254, 213), (254, 253, 214), (253, 252, 215), (252, 251, 216), (251, 250, 217), (250, 249, 218), (249, 248, 219), (248, 247, 220), (247, 246, 221), (246, 245, 222), (245, 244, 223), (244, 243, 224), (243, 242, 225), (242, 241, 226), (241, 240, 227), (240, 239, 228), (239, 238, 229), (238, 237, 230), (237, 236, 231), (236, 235, 232), (235, 233, 203), (11, 10, 203), (74, 4, 5)])
_uv = me_plane_004.uv_layers.new(name='UVMap')
_uv.uv.foreach_set('vector', [0.0, 1.0, 1.0, 0.0, 0.0, 0.0, 0.1402, 1.0, 0.8598, 1.0, 1.0, 1.0, 0.0, 1.0, 0.0, 1.0, 0.0, 1.0, 0.0, 0.0, 0.0, 0.0, 0.0, 0.0, 0.8598, 0.0, 0.1402, 0.0, 0.0, 0.0, 1.0, 0.0, 1.0, 0.0, 1.0, 0.0, 0.0, 1.0, 0.0, 0.0, 0.0, 0.0, 1.0, 0.0, 1.0, 1.0, 1.0, 1.0, 1.0, 1.0, 1.0, 1.0, 1.0, 1.0, 0.0, 1.0, 0.0, 0.0, 0.0, 1.0, 1.0, 0.0, 1.0, 1.0, 1.0, 1.0, 0.0, 0.0, 0.0, 1.0, 0.0, 1.0, 0.0, 0.0, 0.0, 1.0, 0.0, 1.0, 0.0, 0.0, 0.0, 1.0, 0.0, 1.0, 0.0, 0.0, 0.0, 1.0, 0.0, 1.0, 0.0, 0.0, 0.0, 1.0, 0.0, 1.0, 0.0, 0.0, 0.0, 1.0, 0.0, 1.0, 0.0, 0.0, 0.0, 1.0, 0.0, 1.0, 0.0, 0.0, 0.0, 1.0, 0.0, 1.0, 0.0, 0.0, 0.0, 1.0, 0.0, 1.0, 0.0, 0.0, 0.0, 1.0, 0.0, 1.0, 0.0, 0.0, 0.0, 1.0, 0.0, 1.0, 0.0, 0.0, 0.0, 1.0, 0.0, 1.0, 0.0, 0.0, 0.0, 1.0, 0.0, 1.0, 0.0, 0.0, 0.0, 1.0, 0.0, 1.0, 0.0, 0.0, 0.0, 1.0, 0.0, 1.0, 0.0, 0.0, 0.0, 1.0, 0.0, 1.0, 0.0, 0.0, 0.0, 1.0, 0.0, 1.0, 0.0, 0.0, 0.0, 1.0, 0.0, 1.0, 0.0, 0.0, 0.0, 1.0, 0.0, 1.0, 0.0, 0.0, 0.0, 1.0, 0.0, 1.0, 0.0, 0.0, 0.0, 1.0, 0.0, 1.0, 0.0, 0.0, 0.0, 1.0, 0.0, 1.0, 0.0, 0.0, 0.0, 1.0, 0.0, 1.0, 0.0, 0.0, 0.0, 1.0, 0.0, 1.0, 0.0, 0.0, 0.0, 1.0, 0.0, 1.0, 0.0, 0.0, 0.0, 1.0, 0.0, 1.0, 0.0, 0.0, 0.0, 1.0, 0.0, 1.0, 0.0, 0.0, 0.0, 1.0, 0.0, 1.0, 0.0, 0.0, 0.0, 1.0, 0.0, 1.0, 0.0, 0.0, 0.0, 1.0, 0.0, 1.0, 0.0, 0.0, 0.0, 1.0, 0.0, 0.0, 0.8598, 0.0, 0.1402, 1.0, 0.1402, 0.0, 1.0, 0.0, 1.0, 1.0, 1.0, 0.0, 0.0, 1.0, 0.0, 1.0, 0.0, 1.0, 0.0, 1.0, 0.0, 1.0, 0.0, 1.0, 0.0, 1.0, 0.0, 1.0, 0.0, 1.0, 0.0, 1.0, 0.0, 1.0, 0.0, 1.0, 0.0, 1.0, 0.0, 1.0, 0.0, 1.0, 0.0, 1.0, 0.0, 1.0, 0.0, 1.0, 0.0, 1.0, 0.0, 1.0, 0.0, 1.0, 0.0, 1.0, 0.0, 1.0, 0.0, 1.0, 0.0, 1.0, 0.0, 1.0, 0.0, 1.0, 0.0, 1.0, 0.0, 1.0, 0.0, 1.0, 0.0, 1.0, 0.0, 1.0, 0.0, 1.0, 0.0, 1.0, 0.0, 1.0, 0.0, 1.0, 0.0, 1.0, 0.0, 1.0, 0.0, 1.0, 0.0, 1.0, 0.0, 1.0, 0.0, 1.0, 0.0, 1.0, 0.0, 1.0, 0.0, 1.0, 0.0, 1.0, 0.0, 1.0, 0.0, 1.0, 0.0, 1.0, 0.0, 1.0, 0.0, 1.0, 0.0, 1.0, 0.0, 1.0, 0.0, 1.0, 0.0, 1.0, 0.0, 1.0, 0.0, 1.0, 0.0, 1.0, 0.0, 1.0, 0.0, 1.0, 0.0, 1.0, 0.0, 1.0, 0.0, 1.0, 0.0, 1.0, 0.0, 1.0, 0.0, 1.0, 0.0, 1.0, 0.0, 1.0, 0.0, 1.0, 0.0, 1.0, 0.0, 1.0, 0.0, 1.0, 0.0, 1.0, 0.0, 1.0, 0.0, 1.0, 0.0, 1.0, 0.0, 1.0, 0.0, 1.0, 0.0, 1.0, 0.0, 1.0, 0.0, 1.0, 0.0, 1.0, 0.0, 1.0, 0.0, 1.0, 0.0, 1.0, 0.0, 1.0, 0.0, 1.0, 0.0, 1.0, 0.0, 1.0, 0.0, 1.0, 0.1402, 0.0, 0.1328, 0.0, 0.0, 0.0, 0.1328, 0.0, 0.1255, 0.0, 0.0, 0.0, 0.1255, 0.0, 0.1182, 0.0, 0.0, 0.0, 0.1182, 0.0, 0.111, 0.0, 0.0, 0.0, 0.111, 0.0, 0.1039, 0.0, 0.0, 0.0, 0.1039, 0.0, 0.09686, 0.0, 0.0, 0.0, 0.09686, 0.0, 0.08994, 0.0, 0.0, 0.0, 0.08994, 0.0, 0.08316, 0.0, 0.0, 0.0, 0.08316, 0.0, 0.07654, 0.0, 0.0, 0.0, 0.07654, 0.0, 0.07009, 0.0, 0.0, 0.0, 0.07009, 0.0, 0.06383, 0.0, 0.0, 0.0, 0.06383, 0.0, 0.05778, 0.0, 0.0, 0.0, 0.05778, 0.0, 0.05196, 0.0, 0.0, 0.0, 0.05196, 0.0, 0.04638, 0.0, 0.0, 0.0, 0.04638, 0.0, 0.04106, 0.0, 0.0, 0.0, 0.04106, 0.0, 0.036, 0.0, 0.0, 0.0, 0.036, 0.0, 0.03124, 0.0, 0.0, 0.0, 0.03124, 0.0, 0.02677, 0.0, 0.0, 0.0, 0.02677, 0.0, 0.02261, 0.0, 0.0, 0.0, 0.02261, 0.0, 0.01878, 0.0, 0.0, 0.0, 0.01878, 0.0, 0.01528, 0.0, 0.0, 0.0, 0.01528, 0.0, 0.01212, 0.0, 0.0, 0.0, 0.01212, 0.0, 0.00931, 0.0, 0.0, 0.0, 0.00931, 0.0, 0.006861, 0.0, 0.0, 0.0, 0.006861, 0.0, 0.004776, 0.0, 0.0, 0.0, 0.004776, 0.0, 0.003063, 0.0, 0.0, 0.0, 0.003063, 0.0, 0.001726, 0.0, 0.0, 0.0, 0.001726, 0.0, 0.0007679, 0.0, 0.0, 0.0, 0.0007679, 0.0, 0.0001921, 0.0, 0.0, 0.0, 0.0001921, 0.0, 0.0, 0.0, 0.0, 0.0, 1.0, 0.0, 1.0, 0.0, 1.0, 0.0, 1.0, 0.0, 1.0, 0.0, 1.0, 0.0, 1.0, 0.0, 1.0, 0.0, 1.0, 0.0, 1.0, 0.0, 1.0, 0.0, 1.0, 0.0, 1.0, 0.0, 1.0, 0.0, 1.0, 0.0, 1.0, 0.0, 1.0, 0.0, 1.0, 0.0, 1.0, 0.0, 1.0, 0.0, 1.0, 0.0, 1.0, 0.0, 1.0, 0.0, 1.0, 0.0, 1.0, 0.0, 1.0, 0.0, 1.0, 0.0, 1.0, 0.0, 1.0, 0.0, 1.0, 0.0, 1.0, 0.0, 1.0, 0.0, 1.0, 0.0, 1.0, 0.0, 1.0, 0.0, 1.0, 0.0, 1.0, 0.0, 1.0, 0.0, 1.0, 0.0, 1.0, 0.0, 1.0, 0.0, 1.0, 0.0, 1.0, 0.0, 1.0, 0.0, 1.0, 0.0, 1.0, 0.0, 1.0, 0.0, 1.0, 0.0, 1.0, 0.0, 1.0, 0.0, 1.0, 0.0, 1.0, 0.0, 1.0, 0.0, 1.0, 0.0, 1.0, 0.0, 1.0, 0.0, 1.0, 0.0, 1.0, 0.0, 1.0, 0.0, 1.0, 0.0, 1.0, 0.0, 1.0, 0.0, 1.0, 0.0, 1.0, 0.0, 1.0, 0.0, 1.0, 0.0, 1.0, 0.0, 1.0, 0.0, 1.0, 0.0, 1.0, 0.0, 1.0, 0.0, 1.0, 0.0, 1.0, 0.0, 1.0, 0.0, 1.0, 0.0, 1.0, 0.0, 1.0, 0.0, 1.0, 0.0, 1.0, 0.0, 1.0, 0.0, 1.0, 0.0, 1.0, 0.0, 1.0, 0.0, 1.0, 0.0, 1.0, 0.0, 1.0, 0.0, 1.0, 0.0, 1.0, 0.0, 1.0, 0.0, 1.0, 0.0, 0.8598, 1.0, 0.8672, 1.0, 1.0, 1.0, 0.8672, 1.0, 0.8745, 1.0, 1.0, 1.0, 0.8745, 1.0, 0.8818, 1.0, 1.0, 1.0, 0.8818, 1.0, 0.889, 1.0, 1.0, 1.0, 0.889, 1.0, 0.8961, 1.0, 1.0, 1.0, 0.8961, 1.0, 0.9031, 1.0, 1.0, 1.0, 0.9031, 1.0, 0.9101, 1.0, 1.0, 1.0, 0.9101, 1.0, 0.9168, 1.0, 1.0, 1.0, 0.9168, 1.0, 0.9235, 1.0, 1.0, 1.0, 0.9235, 1.0, 0.9299, 1.0, 1.0, 1.0, 0.9299, 1.0, 0.9362, 1.0, 1.0, 1.0, 0.9362, 1.0, 0.9422, 1.0, 1.0, 1.0, 0.9422, 1.0, 0.948, 1.0, 1.0, 1.0, 0.948, 1.0, 0.9536, 1.0, 1.0, 1.0, 0.9536, 1.0, 0.9589, 1.0, 1.0, 1.0, 0.9589, 1.0, 0.964, 1.0, 1.0, 1.0, 0.964, 1.0, 0.9688, 1.0, 1.0, 1.0, 0.9688, 1.0, 0.9732, 1.0, 1.0, 1.0, 0.9732, 1.0, 0.9774, 1.0, 1.0, 1.0, 0.9774, 1.0, 0.9812, 1.0, 1.0, 1.0, 0.9812, 1.0, 0.9847, 1.0, 1.0, 1.0, 0.9847, 1.0, 0.9879, 1.0, 1.0, 1.0, 0.9879, 1.0, 0.9907, 1.0, 1.0, 1.0, 0.9907, 1.0, 0.9931, 1.0, 1.0, 1.0, 0.9931, 1.0, 0.9952, 1.0, 1.0, 1.0, 0.9952, 1.0, 0.9969, 1.0, 1.0, 1.0, 0.9969, 1.0, 0.9983, 1.0, 1.0, 1.0, 0.9983, 1.0, 0.9992, 1.0, 1.0, 1.0, 0.9992, 1.0, 0.9998, 1.0, 1.0, 1.0, 0.9998, 1.0, 1.0, 1.0, 1.0, 1.0, 0.0, 0.0, 0.0, 1.0, 0.0, 1.0, 0.0, 0.0, 0.0, 1.0, 0.0, 1.0, 0.0, 0.0, 0.0, 1.0, 0.0, 1.0, 0.0, 0.0, 0.0, 1.0, 0.0, 1.0, 0.0, 0.0, 0.0, 1.0, 0.0, 1.0, 0.0, 0.0, 0.0, 1.0, 0.0, 1.0, 0.0, 0.0, 0.0, 1.0, 0.0, 1.0, 0.0, 0.0, 0.0, 1.0, 0.0, 1.0, 0.0, 0.0, 0.0, 1.0, 0.0, 1.0, 0.0, 0.0, 0.0, 1.0, 0.0, 1.0, 0.0, 0.0, 0.0, 1.0, 0.0, 1.0, 0.0, 0.0, 0.0, 1.0, 0.0, 1.0, 0.0, 0.0, 0.0, 1.0, 0.0, 1.0, 0.0, 0.0, 0.0, 1.0, 0.0, 1.0, 0.0, 0.0, 0.0, 1.0, 0.0, 1.0, 0.0, 0.0, 0.04638, 1.0, 0.0, 1.0, 0.04638, 0.0, 0.05196, 1.0, 0.04638, 1.0, 0.05196, 0.0, 0.05778, 1.0, 0.05196, 1.0, 0.05778, 0.0, 0.06383, 1.0, 0.05778, 1.0, 0.06383, 0.0, 0.07009, 1.0, 0.06383, 1.0, 0.07009, 0.0, 0.07654, 1.0, 0.07009, 1.0, 0.07654, 0.0, 0.08316, 1.0, 0.07654, 1.0, 0.08316, 0.0, 0.08994, 1.0, 0.08316, 1.0, 0.08994, 0.0, 0.09686, 1.0, 0.08994, 1.0, 0.09686, 0.0, 0.1039, 1.0, 0.09686, 1.0, 0.1039, 0.0, 0.111, 1.0, 0.1039, 1.0, 0.111, 0.0, 0.1182, 1.0, 0.111, 1.0, 0.1182, 0.0, 0.1255, 1.0, 0.1182, 1.0, 0.1255, 0.0, 0.1328, 1.0, 0.1255, 1.0, 0.1328, 0.0, 0.1402, 1.0, 0.1328, 1.0, 1.0, 1.0, 1.0, 0.0, 1.0, 0.0, 1.0, 1.0, 1.0, 0.0, 1.0, 0.0, 1.0, 1.0, 1.0, 0.0, 1.0, 0.0, 1.0, 1.0, 1.0, 0.0, 1.0, 0.0, 1.0, 1.0, 1.0, 0.0, 1.0, 0.0, 1.0, 1.0, 1.0, 0.0, 1.0, 0.0, 1.0, 1.0, 1.0, 0.0, 1.0, 0.0, 1.0, 1.0, 1.0, 0.0, 1.0, 0.0, 1.0, 1.0, 1.0, 0.0, 1.0, 0.0, 1.0, 1.0, 1.0, 0.0, 1.0, 0.0, 1.0, 1.0, 1.0, 0.0, 1.0, 0.0, 1.0, 1.0, 1.0, 0.0, 1.0, 0.0, 1.0, 1.0, 1.0, 0.0, 1.0, 0.0, 1.0, 1.0, 1.0, 0.0, 1.0, 0.0, 1.0, 1.0, 1.0, 0.0, 1.0, 0.0, 1.0, 1.0, 0.9536, 0.0, 1.0, 0.0, 0.9536, 1.0, 0.948, 0.0, 0.9536, 0.0, 0.948, 1.0, 0.9422, 0.0, 0.948, 0.0, 0.9422, 1.0, 0.9362, 0.0, 0.9422, 0.0, 0.9362, 1.0, 0.9299, 0.0, 0.9362, 0.0, 0.9299, 1.0, 0.9235, 0.0, 0.9299, 0.0, 0.9235, 1.0, 0.9168, 0.0, 0.9235, 0.0, 0.9168, 1.0, 0.9101, 0.0, 0.9168, 0.0, 0.9101, 1.0, 0.9031, 0.0, 0.9101, 0.0, 0.9031, 1.0, 0.8961, 0.0, 0.9031, 0.0, 0.8961, 1.0, 0.889, 0.0, 0.8961, 0.0, 0.889, 1.0, 0.8818, 0.0, 0.889, 0.0, 0.8818, 1.0, 0.8745, 0.0, 0.8818, 0.0, 0.8745, 1.0, 0.8672, 0.0, 0.8745, 0.0, 0.8672, 1.0, 0.8598, 0.0, 0.8672, 0.0, 1.0, 1.0, 1.0, 0.0, 1.0, 0.0, 1.0, 1.0, 1.0, 0.0, 1.0, 0.0, 1.0, 1.0, 1.0, 0.0, 1.0, 0.0, 1.0, 1.0, 1.0, 0.0, 1.0, 0.0, 1.0, 1.0, 1.0, 0.0, 1.0, 0.0, 1.0, 1.0, 1.0, 0.0, 1.0, 0.0, 1.0, 1.0, 1.0, 0.0, 1.0, 0.0, 1.0, 1.0, 1.0, 0.0, 1.0, 0.0, 1.0, 1.0, 1.0, 0.0, 1.0, 0.0, 1.0, 1.0, 1.0, 0.0, 1.0, 0.0, 1.0, 1.0, 1.0, 0.0, 1.0, 0.0, 1.0, 1.0, 1.0, 0.0, 1.0, 0.0, 1.0, 1.0, 1.0, 0.0, 1.0, 0.0, 1.0, 1.0, 1.0, 0.0, 1.0, 0.0, 1.0, 1.0, 1.0, 0.0, 1.0, 0.0, 1.0, 1.0, 1.0, 0.0, 1.0, 0.0, 1.0, 1.0, 1.0, 0.0, 1.0, 0.0, 1.0, 1.0, 1.0, 0.0, 1.0, 0.0, 1.0, 1.0, 1.0, 0.0, 1.0, 0.0, 1.0, 1.0, 1.0, 0.0, 1.0, 0.0, 1.0, 1.0, 1.0, 0.0, 1.0, 0.0, 1.0, 1.0, 1.0, 0.0, 1.0, 0.0, 1.0, 1.0, 1.0, 0.0, 1.0, 0.0, 1.0, 1.0, 1.0, 0.0, 1.0, 0.0, 1.0, 1.0, 1.0, 0.0, 1.0, 0.0, 1.0, 1.0, 1.0, 0.0, 1.0, 0.0, 1.0, 1.0, 1.0, 0.0, 1.0, 0.0, 1.0, 1.0, 1.0, 0.0, 1.0, 0.0, 1.0, 1.0, 1.0, 0.0, 1.0, 0.0, 1.0, 1.0, 1.0, 0.0, 1.0, 0.0, 1.0, 1.0, 1.0, 0.0, 1.0, 1.0, 0.0, 1.0, 0.0, 0.0, 0.0, 0.0, 0.0, 1.0, 1.0, 1.0, 1.0, 0.0, 1.0, 1.0, 1.0, 1.0, 0.8598, 1.0, 1.0, 1.0, 0.0, 1.0, 0.1402, 1.0, 0.0, 1.0, 0.0, 1.0, 0.1402, 1.0, 0.0, 1.0, 0.0, 1.0, 0.0, 1.0, 0.0, 1.0, 0.0, 1.0, 0.0, 1.0, 0.0, 1.0, 0.0, 1.0, 0.0, 1.0, 0.0, 1.0, 0.0, 1.0, 0.0, 1.0, 0.0, 1.0, 0.0, 1.0, 0.0, 1.0, 0.0, 1.0, 0.0, 1.0, 0.0, 1.0, 0.0, 1.0, 0.0, 1.0, 0.0, 1.0, 0.0, 1.0, 0.0, 1.0, 0.0, 1.0, 0.0, 1.0, 0.0, 1.0, 0.0, 1.0, 0.0, 1.0, 0.0, 1.0, 0.0, 1.0, 0.0, 1.0, 0.0, 1.0, 0.0, 1.0, 0.0, 1.0, 0.0, 1.0, 0.0, 1.0, 0.0, 1.0, 0.0, 1.0, 0.0, 1.0, 0.0, 1.0, 0.0, 1.0, 0.0, 1.0, 0.0, 1.0, 0.0, 1.0, 0.0, 1.0, 0.0, 1.0, 0.0, 1.0, 0.0, 1.0, 0.0, 1.0, 0.0, 1.0, 0.0, 1.0, 0.0, 1.0, 0.0, 1.0, 0.0, 1.0, 0.0, 1.0, 0.0, 1.0, 0.0, 1.0, 0.0, 1.0, 0.0, 1.0, 0.0, 1.0, 0.0, 1.0, 0.0, 1.0, 0.0, 1.0, 0.0, 1.0, 0.0, 1.0, 0.0, 1.0, 0.0, 1.0, 0.0, 1.0, 0.0, 1.0, 0.0, 1.0, 0.0, 1.0, 0.0, 1.0, 0.0, 1.0, 0.0, 1.0, 0.0, 1.0, 0.0, 1.0, 0.0, 1.0, 0.0, 1.0, 0.0, 1.0, 0.0, 1.0, 0.0, 1.0, 0.0, 1.0, 0.0, 1.0, 0.0, 1.0, 0.0, 1.0, 0.0, 1.0, 0.0, 1.0, 0.0, 1.0, 0.0, 1.0, 0.0, 1.0, 0.0, 1.0, 0.0, 1.0, 0.0, 1.0, 0.0, 1.0, 0.0, 1.0, 0.0, 1.0, 0.0, 1.0, 0.0, 1.0, 0.0, 1.0, 0.0, 0.0, 0.0, 0.0, 0.0, 0.0, 0.0, 0.0, 0.0, 0.0, 0.0, 0.0, 0.0, 0.0, 0.0, 0.0, 0.0, 0.0, 0.0, 0.0, 0.0, 0.0, 0.0, 0.0, 0.0, 0.0, 0.0, 0.0, 0.0, 0.0, 0.0, 0.0, 0.0, 0.0, 0.0, 0.0, 0.0, 0.0, 0.0, 0.0, 0.0, 0.0, 0.0, 0.0, 0.0, 0.0, 0.0, 0.0, 0.0, 0.0, 0.0, 0.0, 0.0, 0.0, 0.0, 0.0, 0.0, 0.0, 0.0, 0.0, 0.0, 0.0, 0.0, 0.0, 0.0, 0.0, 0.0, 0.0, 0.0, 0.0, 0.0, 0.0, 0.0, 0.0, 0.0, 0.0, 0.0, 0.0, 0.0, 0.0, 0.0, 0.0, 0.0, 0.0, 0.0, 0.0, 0.0, 0.0, 0.0, 0.0, 0.0, 0.0, 0.0, 0.0, 0.0, 0.0, 0.0, 0.0, 0.0, 0.0, 0.0, 0.0, 0.0, 0.0, 0.0, 0.0, 0.0, 0.0, 0.0, 0.0, 0.0, 0.0, 0.0, 0.0, 0.0, 0.0, 0.0, 0.0, 0.0, 0.0, 0.0, 0.0, 0.0, 0.0, 0.0, 0.0, 0.0, 0.0, 0.0, 0.0, 0.0, 0.0, 0.0, 0.0, 0.0, 0.0, 0.0, 0.0, 0.0, 0.0, 0.0, 0.0, 0.0, 0.0, 0.0, 0.0, 0.0, 0.0, 0.0, 0.0, 0.0, 0.0, 0.0, 0.0, 0.0, 0.0, 0.0, 0.0, 0.0, 0.0, 0.0, 0.0, 0.0, 0.0, 0.0, 0.0, 0.0, 0.0, 0.0, 0.0, 0.0, 0.0, 0.0, 0.0, 0.0, 0.0, 0.0, 0.0, 0.0, 0.0, 0.0, 0.0, 0.0, 0.0, 0.0, 0.0, 0.0, 0.0, 0.0, 0.0, 0.0, 0.0, 0.0, 0.0, 0.0, 0.0, 0.0, 0.0, 0.0, 0.0, 0.0, 0.0, 0.1402, 0.0, 0.0, 0.0, 1.0, 0.0, 0.8598, 0.0, 1.0, 0.0, 1.0, 0.0, 0.8598, 0.0, 1.0, 0.0, 1.0, 0.0, 1.0, 0.0, 1.0, 0.0, 1.0, 0.0, 1.0, 0.0, 1.0, 0.0, 1.0, 0.0, 1.0, 0.0, 1.0, 0.0, 1.0, 0.0, 1.0, 0.0, 1.0, 0.0, 1.0, 0.0, 1.0, 0.0, 1.0, 0.0, 1.0, 0.0, 1.0, 0.0, 1.0, 0.0, 1.0, 0.0, 1.0, 0.0, 1.0, 0.0, 1.0, 0.0, 1.0, 0.0, 1.0, 0.0, 1.0, 0.0, 1.0, 0.0, 1.0, 0.0, 1.0, 0.0, 1.0, 0.0, 1.0, 0.0, 1.0, 0.0, 1.0, 0.0, 1.0, 0.0, 1.0, 0.0, 1.0, 0.0, 1.0, 0.0, 1.0, 0.0, 1.0, 0.0, 1.0, 0.0, 1.0, 0.0, 1.0, 0.0, 1.0, 0.0, 1.0, 0.0, 1.0, 0.0, 1.0, 0.0, 1.0, 0.0, 1.0, 0.0, 1.0, 0.0, 1.0, 0.0, 1.0, 0.0, 1.0, 0.0, 1.0, 0.0, 1.0, 0.0, 1.0, 0.0, 1.0, 0.0, 1.0, 0.0, 1.0, 0.0, 1.0, 0.0, 1.0, 0.0, 1.0, 0.0, 1.0, 0.0, 1.0, 0.0, 1.0, 0.0, 1.0, 0.0, 1.0, 0.0, 1.0, 0.0, 1.0, 0.0, 1.0, 0.0, 1.0, 0.0, 1.0, 0.0, 1.0, 0.0, 1.0, 0.0, 1.0, 0.0, 1.0, 0.0, 1.0, 0.0, 1.0, 0.0, 1.0, 0.0, 1.0, 0.0, 1.0, 0.0, 1.0, 0.0, 1.0, 0.0, 1.0, 0.0, 1.0, 0.0, 1.0, 0.0, 1.0, 0.0, 1.0, 0.0, 1.0, 0.0, 1.0, 0.0, 1.0, 0.0, 1.0, 0.0, 1.0, 0.0, 1.0, 0.0, 1.0, 0.0, 1.0, 0.0, 1.0, 0.0, 1.0, 0.0, 1.0, 0.0, 1.0, 0.0, 0.0, 1.0, 0.0, 1.0, 0.0, 0.0, 1.0, 0.0, 1.0, 0.0, 1.0, 1.0, 1.0, 1.0, 1.0, 1.0, 1.0, 1.0, 1.0, 1.0, 1.0, 1.0, 1.0, 1.0, 1.0, 1.0, 1.0, 1.0, 1.0, 1.0, 1.0, 1.0, 1.0, 1.0, 1.0, 1.0, 1.0, 1.0, 1.0, 1.0, 1.0, 1.0, 1.0, 1.0, 1.0, 1.0, 1.0, 1.0, 1.0, 1.0, 1.0, 1.0, 1.0, 1.0, 1.0, 1.0, 1.0, 1.0, 1.0, 1.0, 1.0, 1.0, 1.0, 1.0, 1.0, 1.0, 1.0, 1.0, 1.0, 1.0, 1.0, 1.0, 1.0, 1.0, 1.0, 1.0, 1.0, 1.0, 1.0, 1.0, 1.0, 1.0, 1.0, 1.0, 1.0, 1.0, 1.0, 1.0, 1.0, 1.0, 1.0, 1.0, 1.0, 1.0, 1.0, 1.0, 1.0, 1.0, 1.0, 1.0, 1.0, 1.0, 1.0, 1.0, 1.0, 1.0, 1.0, 1.0, 1.0, 1.0, 1.0, 1.0, 1.0, 1.0, 1.0, 1.0, 1.0, 1.0, 1.0, 1.0, 1.0, 1.0, 1.0, 1.0, 1.0, 1.0, 1.0, 1.0, 1.0, 1.0, 1.0, 1.0, 1.0, 1.0, 1.0, 1.0, 1.0, 1.0, 1.0, 1.0, 1.0, 1.0, 1.0, 1.0, 1.0, 1.0, 1.0, 1.0, 1.0, 1.0, 1.0, 1.0, 1.0, 1.0, 1.0, 1.0, 1.0, 1.0, 1.0, 1.0, 1.0, 1.0, 1.0, 1.0, 1.0, 1.0, 1.0, 1.0, 1.0, 1.0, 1.0, 1.0, 1.0, 1.0, 1.0, 1.0, 1.0, 1.0, 1.0, 1.0, 1.0, 1.0, 1.0, 1.0, 1.0, 1.0, 1.0, 1.0, 1.0, 1.0, 1.0, 1.0, 1.0, 1.0, 1.0, 1.0, 1.0, 1.0, 1.0, 1.0, 1.0, 1.0, 1.0, 1.0, 1.0, 1.0, 1.0, 1.0, 1.0, 1.0, 0.0, 1.0, 0.0, 0.0, 0.0, 0.0, 1.0, 0.0, 1.0, 0.0, 1.0, 1.0, 0.0, 0.0, 0.0, 0.0, 0.0, 1.0, 0.0, 0.0, 0.0, 0.0, 0.0, 1.0, 0.0, 0.0, 0.0, 0.0, 0.0, 1.0, 0.0, 0.0, 0.0, 0.0, 0.0, 1.0, 0.0, 0.0, 0.0, 0.0, 0.0, 1.0, 0.0, 0.0, 0.0, 0.0, 0.0, 1.0, 0.0, 0.0, 0.0, 0.0, 0.0, 1.0, 0.0, 0.0, 0.0, 0.0, 0.0, 1.0, 0.0, 0.0, 0.0, 0.0, 0.0, 1.0, 0.0, 0.0, 0.0, 0.0, 0.0, 1.0, 0.0, 0.0, 0.0, 0.0, 0.0, 1.0, 0.0, 0.0, 0.0, 0.0, 0.0, 1.0, 0.0, 0.0, 0.0, 0.0, 0.0, 1.0, 0.0, 0.0, 0.0, 0.0, 0.0, 1.0, 0.0, 0.0, 0.0, 0.0, 0.0, 1.0, 0.0, 0.0, 0.0, 0.0, 0.0, 1.0, 0.0, 0.0, 0.0, 0.0, 0.0, 1.0, 0.0, 0.0, 0.0, 0.0, 0.0, 1.0, 0.0, 0.0, 0.0, 0.0, 0.0, 1.0, 0.0, 0.0, 0.0, 0.0, 0.0, 1.0, 0.0, 0.0, 0.0, 0.0, 0.0, 1.0, 0.0, 0.0, 0.0, 0.0, 0.0, 1.0, 0.0, 0.0, 0.0, 0.0, 0.0, 1.0, 0.0, 0.0, 0.0, 0.0, 0.0, 1.0, 0.0, 0.0, 0.0, 0.0, 0.0, 1.0, 0.0, 0.0, 0.0, 0.0, 0.0, 1.0, 0.0, 0.0, 0.0, 0.0, 0.0, 1.0, 0.0, 0.0, 0.0, 0.0, 0.0, 1.0, 0.0, 0.0, 0.0, 0.0, 0.0, 1.0, 0.0, 0.0, 0.0, 0.0, 0.0, 1.0, 0.0, 0.0, 0.0, 1.0, 0.0, 1.0, 0.8598, 0.0, 0.8598, 1.0, 0.1402, 1.0, 1.0, 0.0, 1.0, 1.0, 1.0, 1.0, 0.0, 0.0, 0.0, 0.0, 0.0, 1.0, 0.0, 0.0, 0.0, 0.0, 0.0, 1.0, 0.0, 0.0, 0.0, 0.0, 0.0, 1.0, 0.0, 0.0, 0.0, 0.0, 0.0, 1.0, 0.0, 0.0, 0.0, 0.0, 0.0, 1.0, 0.0, 0.0, 0.0, 0.0, 0.0, 1.0, 0.0, 0.0, 0.0, 0.0, 0.0, 1.0, 0.0, 0.0, 0.0, 0.0, 0.0, 1.0, 0.0, 0.0, 0.0, 0.0, 0.0, 1.0, 0.0, 0.0, 0.0, 0.0, 0.0, 1.0, 0.0, 0.0, 0.0, 0.0, 0.0, 1.0, 0.0, 0.0, 0.0, 0.0, 0.0, 1.0, 0.0, 0.0, 0.0, 0.0, 0.0, 1.0, 0.0, 0.0, 0.0, 0.0, 0.0, 1.0, 0.0, 0.0, 0.0, 0.0, 0.0, 1.0, 0.0, 0.0, 0.04638, 0.0, 0.04638, 1.0, 0.04638, 0.0, 0.05196, 0.0, 0.05196, 1.0, 0.05196, 0.0, 0.05778, 0.0, 0.05778, 1.0, 0.05778, 0.0, 0.06383, 0.0, 0.06383, 1.0, 0.06383, 0.0, 0.07009, 0.0, 0.07009, 1.0, 0.07009, 0.0, 0.07654, 0.0, 0.07654, 1.0, 0.07654, 0.0, 0.08316, 0.0, 0.08316, 1.0, 0.08316, 0.0, 0.08994, 0.0, 0.08994, 1.0, 0.08994, 0.0, 0.09686, 0.0, 0.09686, 1.0, 0.09686, 0.0, 0.1039, 0.0, 0.1039, 1.0, 0.1039, 0.0, 0.111, 0.0, 0.111, 1.0, 0.111, 0.0, 0.1182, 0.0, 0.1182, 1.0, 0.1182, 0.0, 0.1255, 0.0, 0.1255, 1.0, 0.1255, 0.0, 0.1328, 0.0, 0.1328, 1.0, 0.1328, 0.0, 0.1402, 0.0, 0.1402, 1.0, 1.0, 1.0, 1.0, 1.0, 1.0, 0.0, 1.0, 1.0, 1.0, 1.0, 1.0, 0.0, 1.0, 1.0, 1.0, 1.0, 1.0, 0.0, 1.0, 1.0, 1.0, 1.0, 1.0, 0.0, 1.0, 1.0, 1.0, 1.0, 1.0, 0.0, 1.0, 1.0, 1.0, 1.0, 1.0, 0.0, 1.0, 1.0, 1.0, 1.0, 1.0, 0.0, 1.0, 1.0, 1.0, 1.0, 1.0, 0.0, 1.0, 1.0, 1.0, 1.0, 1.0, 0.0, 1.0, 1.0, 1.0, 1.0, 1.0, 0.0, 1.0, 1.0, 1.0, 1.0, 1.0, 0.0, 1.0, 1.0, 1.0, 1.0, 1.0, 0.0, 1.0, 1.0, 1.0, 1.0, 1.0, 0.0, 1.0, 1.0, 1.0, 1.0, 1.0, 0.0, 1.0, 1.0, 1.0, 1.0, 1.0, 0.0, 1.0, 1.0, 0.9536, 1.0, 0.9536, 0.0, 0.9536, 1.0, 0.948, 1.0, 0.948, 0.0, 0.948, 1.0, 0.9422, 1.0, 0.9422, 0.0, 0.9422, 1.0, 0.9362, 1.0, 0.9362, 0.0, 0.9362, 1.0, 0.9299, 1.0, 0.9299, 0.0, 0.9299, 1.0, 0.9235, 1.0, 0.9235, 0.0, 0.9235, 1.0, 0.9168, 1.0, 0.9168, 0.0, 0.9168, 1.0, 0.9101, 1.0, 0.9101, 0.0, 0.9101, 1.0, 0.9031, 1.0, 0.9031, 0.0, 0.9031, 1.0, 0.8961, 1.0, 0.8961, 0.0, 0.8961, 1.0, 0.889, 1.0, 0.889, 0.0, 0.889, 1.0, 0.8818, 1.0, 0.8818, 0.0, 0.8818, 1.0, 0.8745, 1.0, 0.8745, 0.0, 0.8745, 1.0, 0.8672, 1.0, 0.8672, 0.0, 0.8672, 1.0, 0.8598, 1.0, 0.8598, 0.0, 1.0, 1.0, 1.0, 1.0, 1.0, 0.0, 1.0, 1.0, 1.0, 1.0, 1.0, 0.0, 1.0, 1.0, 1.0, 1.0, 1.0, 0.0, 1.0, 1.0, 1.0, 1.0, 1.0, 0.0, 1.0, 1.0, 1.0, 1.0, 1.0, 0.0, 1.0, 1.0, 1.0, 1.0, 1.0, 0.0, 1.0, 1.0, 1.0, 1.0, 1.0, 0.0, 1.0, 1.0, 1.0, 1.0, 1.0, 0.0, 1.0, 1.0, 1.0, 1.0, 1.0, 0.0, 1.0, 1.0, 1.0, 1.0, 1.0, 0.0, 1.0, 1.0, 1.0, 1.0, 1.0, 0.0, 1.0, 1.0, 1.0, 1.0, 1.0, 0.0, 1.0, 1.0, 1.0, 1.0, 1.0, 0.0, 1.0, 1.0, 1.0, 1.0, 1.0, 0.0, 1.0, 1.0, 1.0, 1.0, 1.0, 0.0, 1.0, 1.0, 1.0, 1.0, 1.0, 0.0, 1.0, 1.0, 1.0, 1.0, 1.0, 0.0, 1.0, 1.0, 1.0, 1.0, 1.0, 0.0, 1.0, 1.0, 1.0, 1.0, 1.0, 0.0, 1.0, 1.0, 1.0, 1.0, 1.0, 0.0, 1.0, 1.0, 1.0, 1.0, 1.0, 0.0, 1.0, 1.0, 1.0, 1.0, 1.0, 0.0, 1.0, 1.0, 1.0, 1.0, 1.0, 0.0, 1.0, 1.0, 1.0, 1.0, 1.0, 0.0, 1.0, 1.0, 1.0, 1.0, 1.0, 0.0, 1.0, 1.0, 1.0, 1.0, 1.0, 0.0, 1.0, 1.0, 1.0, 1.0, 1.0, 0.0, 1.0, 1.0, 1.0, 1.0, 1.0, 0.0, 1.0, 1.0, 1.0, 1.0, 1.0, 0.0, 1.0, 1.0, 1.0, 1.0, 1.0, 0.0, 1.0, 1.0, 1.0, 0.0, 1.0, 0.0, 0.0, 1.0, 0.0, 1.0, 0.0, 0.0])
me_plane_004.materials.append(mat_metal)
me_plane_004.use_remesh_fix_poles = True
me_plane_004.use_remesh_preserve_attributes = False
me_plane_004.update()
me_plane_005 = bpy.data.meshes.new('Plane.005')
me_plane_005.from_pydata([(-0.3006, -0.6, 0.0), (0.3006, -0.6, 0.0), (-0.3006, 0.6, 0.0), (0.3006, 0.6, 0.0), (-0.3006, 0.6, 0.03031), (-0.3006, -0.6, 0.03031), (0.3006, -0.6, 0.03031), (0.3006, 0.6, 0.03031)], [], [(1, 2, 0), (4, 6, 5), (6, 3, 1), (4, 0, 2), (7, 2, 3), (5, 1, 0), (1, 3, 2), (4, 7, 6), (6, 7, 3), (4, 5, 0), (7, 4, 2), (5, 6, 1)])
_uv = me_plane_005.uv_layers.new(name='UVMap')
_uv.uv.foreach_set('vector', [1.0, 0.0, 0.0, 1.0, 0.0, 0.0, 0.0, 1.0, 1.0, 0.0, 0.0, 0.0, 1.0, 0.0, 1.0, 1.0, 1.0, 0.0, 0.0, 1.0, 0.0, 0.0, 0.0, 1.0, 1.0, 1.0, 0.0, 1.0, 1.0, 1.0, 0.0, 0.0, 1.0, 0.0, 0.0, 0.0, 1.0, 0.0, 1.0, 1.0, 0.0, 1.0, 0.0, 1.0, 1.0, 1.0, 1.0, 0.0, 1.0, 0.0, 1.0, 1.0, 1.0, 1.0, 0.0, 1.0, 0.0, 0.0, 0.0, 0.0, 1.0, 1.0, 0.0, 1.0, 0.0, 1.0, 0.0, 0.0, 1.0, 0.0, 1.0, 0.0])
me_plane_005.materials.append(mat_metal)
me_plane_005.use_remesh_fix_poles = True
me_plane_005.use_remesh_preserve_attributes = False
me_plane_005.update()

# ---- objects
ob_light = bpy.data.objects.new('Light', light_light)
ob_plane_check = bpy.data.objects.new('Plane Check', me_plane)
ob_plane_top_check = bpy.data.objects.new('Plane Top Check', me_plane_001)
ob_top = bpy.data.objects.new('Top', me_plane_002)
ob_circle = bpy.data.objects.new('Circle', me_circle)
ob_plane = bpy.data.objects.new('Plane', me_plane_004)
ob_plane_check_001 = bpy.data.objects.new('Plane Check.001', me_plane_005)

# ---- transforms, parenting, visibility, modifiers, constraints
ob_light.location = (-0.9427, -0.02319, 1.177)
ob_light.rotation_euler = (0.6503, 0.05522, 1.866)
ob_light.lock_rotations_4d = False
ob_light.empty_display_type = 'ARROWS'
ob_light.color = (0.0, 0.0, 0.0, 0.0)
ob_light.lineart.crease_threshold = 0.0
ob_plane_check.location = (0.0, 0.0, 0.0)
ob_plane_top_check.location = (1.547, 0.0, 0.3743)
ob_plane_top_check.rotation_euler = (1.571, -4.371e-08, 1.571)
ob_top.location = (0.0, 0.0, 0.7486)
ob_circle.location = (0.1863, -0.4844, 0.004444)
ob_circle.scale = (0.05029, 0.05029, 0.05029)
_m = ob_circle.modifiers.new('Mirror', 'MIRROR')
_m.use_axis = (True, True, False)
_m.mirror_object = ob_top
ob_plane.location = (0.0, -0.4818, 0.008364)
ob_plane.scale = (-0.2178, -0.02958, -0.1118)
_m = ob_plane.modifiers.new('Mirror', 'MIRROR')
_m.use_axis = (False, True, False)
_m.mirror_object = ob_top
ob_plane_check_001.location = (0.0, 0.0, 0.694)
ob_plane_check_001.scale = (0.7872, 0.8582, 0.7872)

# ---- collection membership
col_collection.objects.link(ob_light)
col_collection.objects.link(ob_plane_check)
col_collection.objects.link(ob_plane_top_check)
col_collection.objects.link(ob_top)
col_collection.objects.link(ob_circle)
col_collection.objects.link(ob_plane)
col_collection.objects.link(ob_plane_check_001)

# ---- scene / render settings (as saved in the file)
scene.frame_start = 1; scene.frame_end = 250; scene.frame_set(1)
scene.render.engine = 'BLENDER_EEVEE_NEXT'
scene.cycles.sampling_pattern = 'TABULATED_SOBOL'
scene.cycles.use_light_tree = False
scene.view_settings.view_transform = 'Filmic'
bpy.context.view_layer.update()

# ---- added for rendering (the .blend has no active camera): camera
cam_auto = bpy.data.cameras.new('AutoCamera')
cam_auto.lens = 50.0
cam_auto.sensor_width = 36.0
cam_auto.clip_end = 1000.0
ob_auto_camera = bpy.data.objects.new('AutoCamera', cam_auto)
scene.collection.objects.link(ob_auto_camera)
ob_auto_camera.location = (3.88915, -5.81067, 4.36071)
ob_auto_camera.rotation_euler = (1.09748, -7.21219e-08, 0.694738)
scene.camera = ob_auto_camera
bpy.context.view_layer.update()
